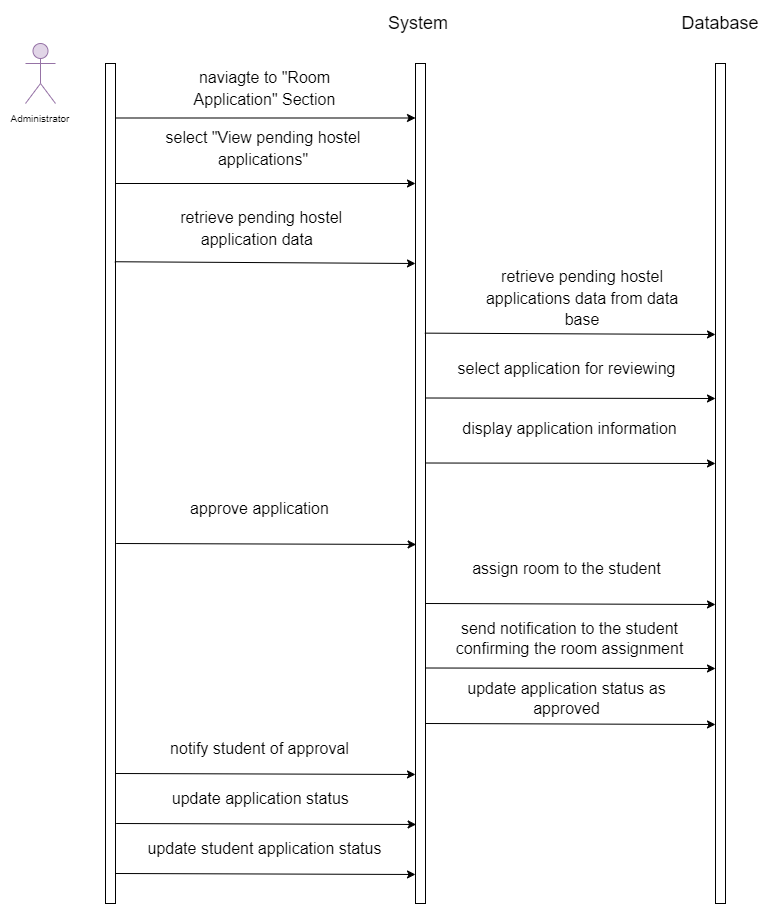

The diagram above was exported from draw.io. Its source (the exported page's mxGraphModel, read from the mxfile embedded in the PNG):
<mxGraphModel dx="576" dy="432" grid="1" gridSize="10" guides="1" tooltips="1" connect="1" arrows="1" fold="1" page="1" pageScale="1" pageWidth="850" pageHeight="1100" background="#FFFFFF" math="0" shadow="0">
  <root>
    <mxCell id="0" />
    <mxCell id="1" parent="0" />
    <mxCell id="2" value="" style="rounded=0;whiteSpace=wrap;html=1;" parent="1" vertex="1">
      <mxGeometry x="130" y="80" width="10" height="840" as="geometry" />
    </mxCell>
    <mxCell id="3" value="" style="shape=umlActor;verticalLabelPosition=bottom;verticalAlign=top;html=1;outlineConnect=0;fontSize=10;fillColor=#e1d5e7;strokeColor=#9673a6;" parent="1" vertex="1">
      <mxGeometry x="50" y="60" width="30" height="60" as="geometry" />
    </mxCell>
    <mxCell id="4" value="Administrator" style="text;html=1;strokeColor=none;fillColor=none;align=center;verticalAlign=middle;whiteSpace=wrap;rounded=0;fontSize=10;" parent="1" vertex="1">
      <mxGeometry x="25" y="120" width="80" height="30" as="geometry" />
    </mxCell>
    <mxCell id="5" value="" style="rounded=0;whiteSpace=wrap;html=1;" parent="1" vertex="1">
      <mxGeometry x="440" y="80" width="10" height="840" as="geometry" />
    </mxCell>
    <mxCell id="6" value="" style="rounded=0;whiteSpace=wrap;html=1;" parent="1" vertex="1">
      <mxGeometry x="740" y="80" width="10" height="840" as="geometry" />
    </mxCell>
    <mxCell id="7" value="&lt;font style=&quot;font-size: 18px;&quot;&gt;System&amp;nbsp;&lt;/font&gt;" style="text;html=1;strokeColor=none;fillColor=none;align=center;verticalAlign=middle;whiteSpace=wrap;rounded=0;fontSize=10;" parent="1" vertex="1">
      <mxGeometry x="402.5" y="17.5" width="85" height="45" as="geometry" />
    </mxCell>
    <mxCell id="8" value="Database" style="text;html=1;strokeColor=none;fillColor=none;align=center;verticalAlign=middle;whiteSpace=wrap;rounded=0;fontSize=18;" parent="1" vertex="1">
      <mxGeometry x="715" y="25" width="60" height="30" as="geometry" />
    </mxCell>
    <mxCell id="9" value="&lt;span style=&quot;font-size: 16px;&quot;&gt;naviagte to &quot;Room Application&quot; Section&lt;/span&gt;" style="text;html=1;strokeColor=none;fillColor=none;align=center;verticalAlign=middle;whiteSpace=wrap;rounded=0;fontSize=18;" parent="1" vertex="1">
      <mxGeometry x="182.5" y="90" width="212.5" height="30" as="geometry" />
    </mxCell>
    <mxCell id="10" value="" style="endArrow=classic;html=1;fontSize=18;" parent="1" edge="1">
      <mxGeometry width="50" height="50" relative="1" as="geometry">
        <mxPoint x="140" y="200" as="sourcePoint" />
        <mxPoint x="440" y="200" as="targetPoint" />
      </mxGeometry>
    </mxCell>
    <mxCell id="11" value="&lt;span style=&quot;font-size: 16px;&quot;&gt;select &quot;View pending hostel applications&quot;&lt;/span&gt;" style="text;html=1;strokeColor=none;fillColor=none;align=center;verticalAlign=middle;whiteSpace=wrap;rounded=0;fontSize=18;" parent="1" vertex="1">
      <mxGeometry x="182.5" y="150" width="210" height="30" as="geometry" />
    </mxCell>
    <mxCell id="12" value="&lt;span style=&quot;font-size: 16px;&quot;&gt;&amp;nbsp;retrieve pending hostel application data&amp;nbsp;&lt;/span&gt;" style="text;html=1;strokeColor=none;fillColor=none;align=center;verticalAlign=middle;whiteSpace=wrap;rounded=0;fontSize=18;" parent="1" vertex="1">
      <mxGeometry x="176.25" y="230" width="216.25" height="30" as="geometry" />
    </mxCell>
    <mxCell id="13" value="select application for reviewing" style="text;html=1;align=center;verticalAlign=middle;whiteSpace=wrap;rounded=0;fontSize=16;" parent="1" vertex="1">
      <mxGeometry x="470" y="370" width="242.5" height="30" as="geometry" />
    </mxCell>
    <mxCell id="14" value="&lt;span style=&quot;font-size: 16px;&quot;&gt;retrieve pending hostel applications data from data base&lt;/span&gt;" style="text;html=1;strokeColor=none;fillColor=none;align=center;verticalAlign=middle;whiteSpace=wrap;rounded=0;fontSize=18;" parent="1" vertex="1">
      <mxGeometry x="498.75" y="300" width="216.25" height="30" as="geometry" />
    </mxCell>
    <mxCell id="15" value="" style="endArrow=classic;html=1;fontSize=18;" parent="1" edge="1">
      <mxGeometry width="50" height="50" relative="1" as="geometry">
        <mxPoint x="140" y="134.5" as="sourcePoint" />
        <mxPoint x="440" y="134.5" as="targetPoint" />
      </mxGeometry>
    </mxCell>
    <mxCell id="16" value="display application information" style="text;html=1;align=center;verticalAlign=middle;whiteSpace=wrap;rounded=0;fontSize=16;" parent="1" vertex="1">
      <mxGeometry x="472.5" y="430" width="242.5" height="30" as="geometry" />
    </mxCell>
    <mxCell id="17" value="assign room to the student" style="text;html=1;strokeColor=none;fillColor=none;align=center;verticalAlign=middle;whiteSpace=wrap;rounded=0;fontSize=16;" parent="1" vertex="1">
      <mxGeometry x="470" y="570" width="242.5" height="30" as="geometry" />
    </mxCell>
    <mxCell id="20" value="" style="endArrow=classic;html=1;fontSize=18;exitX=0.933;exitY=0.236;exitDx=0;exitDy=0;exitPerimeter=0;" parent="1" source="2" edge="1">
      <mxGeometry width="50" height="50" relative="1" as="geometry">
        <mxPoint x="150" y="280.0000000000001" as="sourcePoint" />
        <mxPoint x="440" y="280" as="targetPoint" />
      </mxGeometry>
    </mxCell>
    <mxCell id="21" value="" style="endArrow=classic;html=1;fontSize=18;exitX=1;exitY=0.678;exitDx=0;exitDy=0;exitPerimeter=0;" parent="1" edge="1">
      <mxGeometry width="50" height="50" relative="1" as="geometry">
        <mxPoint x="140.63" y="560" as="sourcePoint" />
        <mxPoint x="440.63" y="560.98" as="targetPoint" />
      </mxGeometry>
    </mxCell>
    <mxCell id="22" value="approve application" style="text;html=1;align=center;verticalAlign=middle;whiteSpace=wrap;rounded=0;fontSize=16;" parent="1" vertex="1">
      <mxGeometry x="163.13" y="510" width="242.5" height="30" as="geometry" />
    </mxCell>
    <mxCell id="23" value="" style="endArrow=classic;html=1;fontSize=18;exitX=1;exitY=0.678;exitDx=0;exitDy=0;exitPerimeter=0;" parent="1" edge="1">
      <mxGeometry width="50" height="50" relative="1" as="geometry">
        <mxPoint x="450" y="414.5" as="sourcePoint" />
        <mxPoint x="740" y="415" as="targetPoint" />
      </mxGeometry>
    </mxCell>
    <mxCell id="24" value="" style="endArrow=classic;html=1;fontSize=18;exitX=1;exitY=0.678;exitDx=0;exitDy=0;exitPerimeter=0;" parent="1" edge="1">
      <mxGeometry width="50" height="50" relative="1" as="geometry">
        <mxPoint x="450" y="479.5" as="sourcePoint" />
        <mxPoint x="740" y="480" as="targetPoint" />
      </mxGeometry>
    </mxCell>
    <mxCell id="25" value="update application status as approved" style="text;html=1;strokeColor=none;fillColor=none;align=center;verticalAlign=middle;whiteSpace=wrap;rounded=0;fontSize=16;" parent="1" vertex="1">
      <mxGeometry x="470" y="700" width="242.5" height="30" as="geometry" />
    </mxCell>
    <mxCell id="26" value="" style="endArrow=classic;html=1;fontSize=18;exitX=0.933;exitY=0.321;exitDx=0;exitDy=0;exitPerimeter=0;" parent="1" source="5" edge="1">
      <mxGeometry width="50" height="50" relative="1" as="geometry">
        <mxPoint x="460" y="350" as="sourcePoint" />
        <mxPoint x="740" y="351" as="targetPoint" />
      </mxGeometry>
    </mxCell>
    <mxCell id="27" value="send notification to the student confirming the room assignment" style="text;html=1;align=center;verticalAlign=middle;whiteSpace=wrap;rounded=0;fontSize=16;" parent="1" vertex="1">
      <mxGeometry x="472.5" y="640" width="242.5" height="30" as="geometry" />
    </mxCell>
    <mxCell id="28" value="" style="endArrow=classic;html=1;fontSize=18;exitX=1;exitY=0.678;exitDx=0;exitDy=0;exitPerimeter=0;" parent="1" edge="1">
      <mxGeometry width="50" height="50" relative="1" as="geometry">
        <mxPoint x="450" y="620" as="sourcePoint" />
        <mxPoint x="740" y="621" as="targetPoint" />
      </mxGeometry>
    </mxCell>
    <mxCell id="29" value="" style="endArrow=classic;html=1;fontSize=18;exitX=1;exitY=0.678;exitDx=0;exitDy=0;exitPerimeter=0;" parent="1" edge="1">
      <mxGeometry width="50" height="50" relative="1" as="geometry">
        <mxPoint x="450" y="684.5" as="sourcePoint" />
        <mxPoint x="740" y="685" as="targetPoint" />
      </mxGeometry>
    </mxCell>
    <mxCell id="30" value="notify student of approval" style="text;html=1;strokeColor=none;fillColor=none;align=center;verticalAlign=middle;whiteSpace=wrap;rounded=0;fontSize=16;" parent="1" vertex="1">
      <mxGeometry x="163.13" y="750" width="242.5" height="30" as="geometry" />
    </mxCell>
    <mxCell id="31" value="" style="endArrow=classic;html=1;fontSize=18;exitX=1;exitY=0.678;exitDx=0;exitDy=0;exitPerimeter=0;" parent="1" edge="1">
      <mxGeometry width="50" height="50" relative="1" as="geometry">
        <mxPoint x="450" y="740" as="sourcePoint" />
        <mxPoint x="740" y="741" as="targetPoint" />
      </mxGeometry>
    </mxCell>
    <mxCell id="32" value="update application status&amp;nbsp;" style="text;html=1;strokeColor=none;fillColor=none;align=center;verticalAlign=middle;whiteSpace=wrap;rounded=0;fontSize=16;" parent="1" vertex="1">
      <mxGeometry x="166.25" y="800" width="242.5" height="30" as="geometry" />
    </mxCell>
    <mxCell id="33" value="" style="endArrow=classic;html=1;fontSize=18;exitX=1;exitY=0.678;exitDx=0;exitDy=0;exitPerimeter=0;" parent="1" edge="1">
      <mxGeometry width="50" height="50" relative="1" as="geometry">
        <mxPoint x="140.63" y="840" as="sourcePoint" />
        <mxPoint x="440.63" y="840.98" as="targetPoint" />
      </mxGeometry>
    </mxCell>
    <mxCell id="34" value="" style="endArrow=classic;html=1;fontSize=18;exitX=1;exitY=0.678;exitDx=0;exitDy=0;exitPerimeter=0;" parent="1" edge="1">
      <mxGeometry width="50" height="50" relative="1" as="geometry">
        <mxPoint x="140" y="790" as="sourcePoint" />
        <mxPoint x="440" y="790.98" as="targetPoint" />
      </mxGeometry>
    </mxCell>
    <mxCell id="35" value="" style="endArrow=classic;html=1;fontSize=18;exitX=1;exitY=0.678;exitDx=0;exitDy=0;exitPerimeter=0;" parent="1" edge="1">
      <mxGeometry width="50" height="50" relative="1" as="geometry">
        <mxPoint x="140" y="890" as="sourcePoint" />
        <mxPoint x="440" y="890.98" as="targetPoint" />
      </mxGeometry>
    </mxCell>
    <mxCell id="36" value="update student application status" style="text;html=1;strokeColor=none;fillColor=none;align=center;verticalAlign=middle;whiteSpace=wrap;rounded=0;fontSize=16;" parent="1" vertex="1">
      <mxGeometry x="167.5" y="850" width="242.5" height="30" as="geometry" />
    </mxCell>
  </root>
</mxGraphModel>